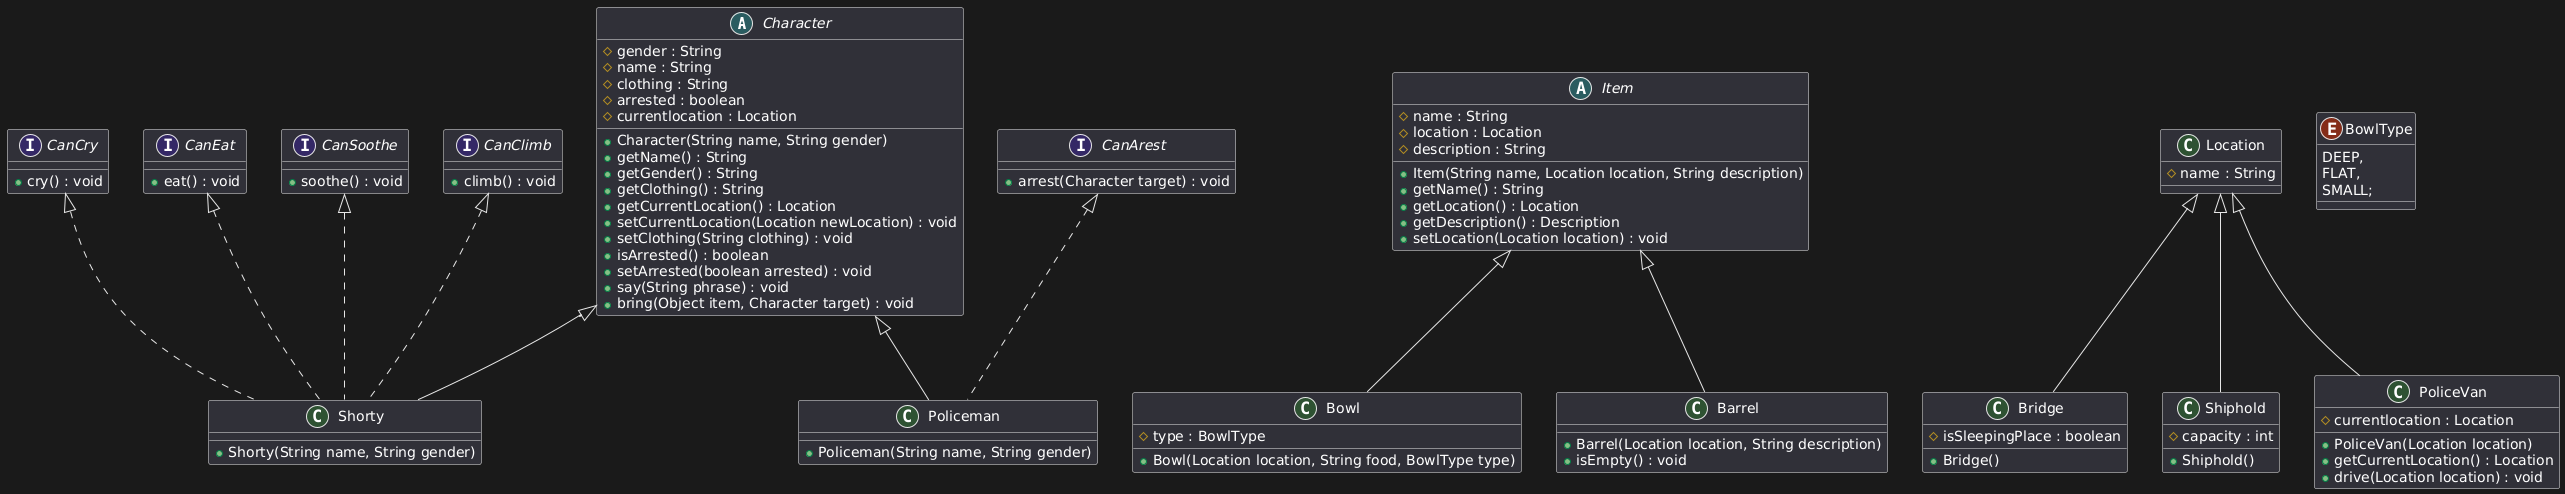

The diagram above was rendered by PlantUML. Its source (embedded in the PNG):
@startuml
top to bottom direction

abstract Character {
    #gender : String
    #name : String
    #clothing : String
    #arrested : boolean
    #currentlocation : Location
    +Character(String name, String gender)
    +getName() : String
    +getGender() : String
    +getClothing() : String
    +getCurrentLocation() : Location
    +setCurrentLocation(Location newLocation) : void
    +setClothing(String clothing) : void
    +isArrested() : boolean
    +setArrested(boolean arrested) : void
    +say(String phrase) : void
    +bring(Object item, Character target) : void
}

abstract Item {
    #name : String
    #location : Location
    #description : String
    +Item(String name, Location location, String description)
    +getName() : String
    +getLocation() : Location
    +getDescription() : Description
    +setLocation(Location location) : void

}
class Location {
    #name : String
}
class Shorty {
    +Shorty(String name, String gender)
}
class Policeman {
    +Policeman(String name, String gender)
}

class Bridge {
    #isSleepingPlace : boolean
    +Bridge()
}
class Shiphold {
    #capacity : int
    +Shiphold()
}
class PoliceVan {
    +PoliceVan(Location location)
    +getCurrentLocation() : Location
    +drive(Location location) : void
    #currentlocation : Location
}
class Bowl {
    #type : BowlType
    +Bowl(Location location, String food, BowlType type)
}
class Barrel {
    +Barrel(Location location, String description)
    +isEmpty() : void
}

enum BowlType {
    DEEP,
    FLAT,
    SMALL;
}
interface CanCry {
    +cry() : void
}
interface CanEat {
    +eat() : void
}
interface CanSoothe {
    +soothe() : void
}
interface CanClimb {
    +climb() : void
}
interface CanArest {
    +arrest(Character target) : void
}

Character <|-- Shorty
Character <|-- Policeman

Location <|-- Bridge
Location <|-- PoliceVan
Location <|-- Shiphold
Item <|-- Bowl
Item <|-- Barrel

CanCry <|.. Shorty
CanEat <|.. Shorty
CanSoothe <|.. Shorty
CanClimb <|.. Shorty
CanArest <|.. Policeman

skinparam class {
    BackgroundColor<<interface>> LightYellow
    BackgroundColor<<abstract>> LightBlue
}
@enduml